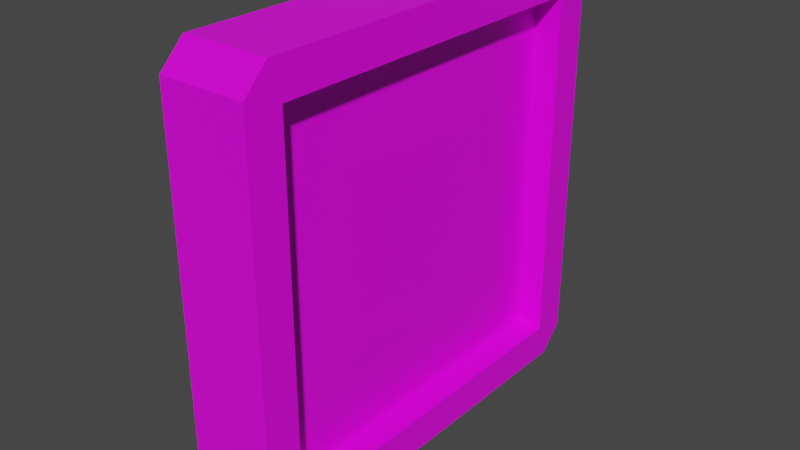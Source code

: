 # Source: FlatMonitor.blend  (saved by Blender 2.80.75; exported with 4.5.12 LTS)
import bpy
from mathutils import Matrix  # noqa: F401  (used for matrix-valued properties, if any)

bpy.ops.wm.read_factory_settings(use_empty=True)
scene = bpy.context.scene
scene.name = 'Scene'

# ---- collections
col_collection = bpy.data.collections.new('Collection'); scene.collection.children.link(col_collection)

# ---- images (referenced by path relative to the original .blend; pixels are not part of the script)
import os
ASSET_DIR = os.environ.get("B2B_ASSET_DIR", "")  # directory of the original .blend (textures are referenced by path, not embedded)
HERE = os.path.dirname(os.path.abspath(__file__))  # packed textures are extracted next to this script under _unpacked/

def load_image(name, relpath, width, height, colorspace="sRGB"):
    """Load a texture the original file referenced (path relative to the .blend, or extracted next to this script)."""
    p = next((c for c in (os.path.join(HERE, relpath), os.path.join(ASSET_DIR, relpath)) if relpath and os.path.exists(c)), "")
    if p:
        img = bpy.data.images.load(p, check_existing=True)
        img.name = name
    else:  # same state as the original file: an image datablock whose file is absent (Cycles renders it pink)
        img = bpy.data.images.new(name, width, height)
        img.source = "FILE"
        img.filepath = "//" + (relpath or name)
    img.colorspace_settings.name = colorspace
    return img
img_imphenziapalette01_png = load_image('ImphenziaPalette01.png', 'ImphenziaPalette01.png', 1024, 1024, 'sRGB')

# ---- materials (node trees are filled in below, after node groups)
mat_material = bpy.data.materials.new('Material')
mat_material.alpha_threshold = 0.0
mat_material.use_transparent_shadow = False
mat_material.line_color = (0.0, 0.0, 0.0, 1.0)

# ---- material node trees
mat_material.use_nodes = True; mat_material.node_tree.nodes.clear()
_N = mat_material.node_tree.nodes; _L = mat_material.node_tree.links
n0 = _N.new('ShaderNodeOutputMaterial'); n0.name = 'Material Output'; n0.location = (300, 300)
n1 = _N.new('ShaderNodeBsdfPrincipled'); n1.name = 'Principled BSDF'; n1.location = (10, 300)
n1.distribution = 'GGX'
n1.subsurface_method = 'BURLEY'
n1.inputs[2].default_value = 0.4
n1.inputs[3].default_value = 1.45
n1.inputs[27].default_value = (0.0, 0.0, 0.0, 1.0)
n1.inputs[28].default_value = 1.0
n2 = _N.new('ShaderNodeTexImage'); n2.name = 'Image Texture'; n2.location = (-462, 77)
n2.image = img_imphenziapalette01_png
n2.interpolation = 'Closest'
_L.new(n1.outputs[0], n0.inputs[0])
_L.new(n2.outputs[0], n1.inputs[0])
n0.is_active_output = True

# ---- world
world_world = bpy.data.worlds.new('World'); scene.world = world_world
world_world.use_nodes = True; world_world.node_tree.nodes.clear()
_N = world_world.node_tree.nodes; _L = world_world.node_tree.links
n0 = _N.new('ShaderNodeOutputWorld'); n0.name = 'World Output'; n0.location = (300, 300)
n1 = _N.new('ShaderNodeBackground'); n1.name = 'Background'; n1.location = (10, 300)
n1.inputs[0].default_value = (0.05088, 0.05088, 0.05088, 1.0)
_L.new(n1.outputs[0], n0.inputs[0])
n0.is_active_output = True
world_world.color = (0.05088, 0.05088, 0.05088)
world_world.use_sun_shadow = False
world_world.sun_shadow_jitter_overblur = 0.0

# ---- meshes
me_cube = bpy.data.meshes.new('Cube')
me_cube.from_pydata([(1.603, 0.832, 0.832), (1.603, 0.832, -0.832), (1.603, -0.832, 0.832), (1.603, -0.832, -0.832), (0.7896, 0.832, 0.832), (0.7896, 0.832, -0.832), (0.7896, -0.832, 0.832), (0.7896, -0.832, -0.832), (0.7896, 0.832, 0.0), (0.7896, -0.832, 0.0), (0.7896, 0.0, 0.832), (0.7896, 0.0, -0.832), (0.8926, 0.0, 0.0), (0.7896, 0.832, -0.416), (0.7896, -0.832, -0.416), (0.7896, -0.416, 0.832), (0.7896, 0.416, -0.832), (0.7896, 0.832, 0.416), (0.7896, -0.832, 0.416), (0.7896, 0.416, 0.832), (0.7896, -0.416, -0.832), (0.8926, -0.416, 0.0), (0.8926, 0.416, 0.0), (0.8926, 0.0, -0.416), (0.8926, 0.0, 0.416), (0.8926, 0.416, 0.416), (0.8926, 0.416, -0.416), (0.8926, -0.416, -0.416), (0.8926, -0.416, 0.416), (0.7896, 0.832, -0.624), (0.7896, -0.832, -0.624), (0.7896, -0.624, 0.832), (0.7896, 0.624, -0.832), (0.7896, 0.832, 0.208), (0.7896, -0.832, 0.208), (0.7896, 0.208, 0.832), (0.7896, -0.208, -0.832), (0.8468, -0.624, 0.0), (0.8926, 0.208, 0.0), (0.8468, 0.0, -0.624), (0.8926, 0.0, 0.208), (0.7896, 0.832, -0.208), (0.7896, -0.832, -0.208), (0.7896, -0.208, 0.832), (0.7896, 0.208, -0.832), (0.7896, 0.832, 0.624), (0.7896, -0.832, 0.624), (0.7896, 0.624, 0.832), (0.7896, -0.624, -0.832), (0.8926, -0.208, 0.0), (0.8468, 0.624, 0.0), (0.8926, 0.0, -0.208), (0.8468, 0.0, 0.624), (0.8926, 0.208, 0.416), (0.8468, 0.624, 0.416), (0.8926, 0.416, 0.208), (0.8468, 0.416, 0.624), (0.8926, 0.208, -0.416), (0.8468, 0.624, -0.416), (0.8468, 0.416, -0.624), (0.8926, 0.416, -0.208), (0.8468, -0.624, -0.416), (0.8926, -0.208, -0.416), (0.8468, -0.416, -0.624), (0.8926, -0.416, -0.208), (0.8468, -0.624, 0.416), (0.8926, -0.208, 0.416), (0.8926, -0.416, 0.208), (0.8468, -0.416, 0.624), (0.8468, -0.208, 0.624), (0.8926, -0.208, 0.208), (0.8468, -0.624, 0.208), (0.8926, -0.208, -0.208), (0.8468, -0.208, -0.624), (0.8468, -0.624, -0.624), (0.8468, 0.624, -0.208), (0.8468, 0.624, -0.624), (0.8468, 0.208, -0.624), (0.8468, 0.624, 0.624), (0.8468, 0.624, 0.208), (0.8926, 0.208, 0.208), (0.8468, 0.208, 0.624), (0.8926, 0.208, -0.208), (0.8468, -0.624, -0.208), (0.8468, -0.624, 0.624), (-1.0, 0.8854, 1.0), (-1.0, 1.0, 0.8854), (-1.0, 1.0, -0.8854), (-1.0, 0.8854, -1.0), (-1.0, -1.0, 0.8854), (-1.0, -0.8854, 1.0), (-1.0, -0.8854, -1.0), (-1.0, -1.0, -0.8854), (1.603, 1.0, 0.8854), (1.603, 0.8854, 1.0), (1.603, 0.919, 0.919), (1.603, 0.8854, -1.0), (1.603, 1.0, -0.8854), (1.603, 0.919, -0.919), (1.603, -0.8854, 1.0), (1.603, -1.0, 0.8854), (1.603, -0.919, 0.919), (1.603, -1.0, -0.8854), (1.603, -0.8854, -1.0), (1.603, -0.919, -0.919), (0.0, 0.8854, -1.0), (0.0, 1.0, -0.8854), (0.0, -0.8854, 1.0), (0.0, -1.0, 0.8854), (0.0, -0.8854, -1.0), (0.0, -1.0, -0.8854), (0.0, 0.8854, 1.0), (0.0, 1.0, 0.8854), (-0.5, 0.8854, -1.0), (-1.0, 0.0, -1.0), (-0.5, -0.8854, -1.0), (0.0, 0.0, -1.0), (-0.5, 0.0, -1.0), (-0.75, 0.8854, -1.0), (-1.0, -0.4427, -1.0), (-0.25, -0.8854, -1.0), (0.0, -0.4427, -1.0), (-0.25, 0.8854, -1.0), (-1.0, 0.4427, -1.0), (-0.75, -0.8854, -1.0), (0.0, 0.4427, -1.0), (-0.5, -0.4427, -1.0), (-0.5, 0.4427, -1.0), (-0.75, 0.0, -1.0), (-0.25, 0.0, -1.0), (-0.25, 0.4427, -1.0), (-0.75, 0.4427, -1.0), (-0.75, -0.4427, -1.0), (-0.25, -0.4427, -1.0)], [], [(105, 96, 103, 109, 121, 116, 125), (0, 1, 98, 97, 93, 95), (111, 85, 90, 107), (110, 108, 89, 92), (2, 3, 7, 30, 14, 42, 9, 34, 18, 46, 6), (91, 92, 89, 90, 85, 86, 87, 88, 123, 114, 119), (2, 0, 95, 94, 99, 101), (1, 3, 104, 103, 96, 98), (3, 2, 101, 100, 102, 104), (84, 31, 6, 46), (0, 2, 6, 31, 15, 43, 10, 35, 19, 47, 4), (1, 0, 4, 45, 17, 33, 8, 41, 13, 29, 5), (3, 1, 5, 32, 16, 44, 11, 36, 20, 48, 7), (83, 37, 9, 42), (82, 38, 12, 51), (81, 35, 10, 52), (80, 53, 24, 40), (79, 54, 25, 55), (78, 47, 19, 56), (77, 57, 23, 39), (76, 58, 26, 59), (75, 50, 22, 60), (74, 61, 14, 30), (73, 62, 27, 63), (72, 49, 21, 64), (71, 65, 18, 34), (70, 66, 28, 67), (69, 43, 15, 68), (66, 69, 68, 28), (24, 52, 69, 66), (52, 10, 43, 69), (49, 70, 67, 21), (12, 40, 70, 49), (40, 24, 66, 70), (37, 71, 34, 9), (21, 67, 71, 37), (67, 28, 65, 71), (62, 72, 64, 27), (23, 51, 72, 62), (51, 12, 49, 72), (36, 73, 63, 20), (11, 39, 73, 36), (39, 23, 62, 73), (48, 74, 30, 7), (20, 63, 74, 48), (63, 27, 61, 74), (58, 75, 60, 26), (13, 41, 75, 58), (41, 8, 50, 75), (32, 76, 59, 16), (5, 29, 76, 32), (29, 13, 58, 76), (44, 77, 39, 11), (16, 59, 77, 44), (59, 26, 57, 77), (54, 78, 56, 25), (17, 45, 78, 54), (45, 4, 47, 78), (50, 79, 55, 22), (8, 33, 79, 50), (33, 17, 54, 79), (38, 80, 40, 12), (22, 55, 80, 38), (55, 25, 53, 80), (53, 81, 52, 24), (25, 56, 81, 53), (56, 19, 35, 81), (57, 82, 51, 23), (26, 60, 82, 57), (60, 22, 38, 82), (61, 83, 42, 14), (27, 64, 83, 61), (64, 21, 37, 83), (65, 84, 46, 18), (28, 68, 84, 65), (68, 15, 31, 84), (93, 94, 95), (96, 97, 98), (99, 100, 101), (102, 103, 104), (105, 122, 113, 118, 88, 87, 106), (107, 90, 89, 108), (109, 103, 102, 110), (111, 94, 93, 112), (106, 112, 93, 97), (87, 86, 112, 106), (85, 111, 112, 86), (91, 124, 115, 120, 109, 110, 92), (99, 107, 108, 100), (96, 105, 106, 97), (102, 100, 108, 110), (94, 111, 107, 99), (133, 121, 109, 120), (132, 126, 115, 124), (131, 127, 117, 128), (130, 125, 116, 129), (127, 130, 129, 117), (113, 122, 130, 127), (122, 105, 125, 130), (123, 131, 128, 114), (88, 118, 131, 123), (118, 113, 127, 131), (119, 132, 124, 91), (114, 128, 132, 119), (128, 117, 126, 132), (126, 133, 120, 115), (117, 129, 133, 126), (129, 116, 121, 133)])
_uv = me_cube.uv_layers.new(name='UVMap')
_uv.uv.foreach_set('vector', [0.9331, 0.9341, 0.9331, 0.9341, 0.9331, 0.9341, 0.9331, 0.9341, 0.9331, 0.9341, 0.9331, 0.9341, 0.9331, 0.9341, 0.9331, 0.9341, 0.9331, 0.9341, 0.9331, 0.9341, 0.9331, 0.9341, 0.9331, 0.9341, 0.9331, 0.9341, 0.9331, 0.9341, 0.9331, 0.9341, 0.9331, 0.9341, 0.9331, 0.9341, 0.9331, 0.9341, 0.9331, 0.9341, 0.9331, 0.9341, 0.9331, 0.9341, 0.9331, 0.9341, 0.9331, 0.9341, 0.9331, 0.9341, 0.9331, 0.9341, 0.9331, 0.9341, 0.9331, 0.9341, 0.9331, 0.9341, 0.9331, 0.9341, 0.9331, 0.9341, 0.9331, 0.9341, 0.9331, 0.9341, 0.9331, 0.9341, 0.9331, 0.9341, 0.9331, 0.9341, 0.9331, 0.9341, 0.9331, 0.9341, 0.9331, 0.9341, 0.9331, 0.9341, 0.9331, 0.9341, 0.9331, 0.9341, 0.9331, 0.9341, 0.9331, 0.9341, 0.9331, 0.9341, 0.9331, 0.9341, 0.9331, 0.9341, 0.9331, 0.9341, 0.9331, 0.9341, 0.9331, 0.9341, 0.9331, 0.9341, 0.9331, 0.9341, 0.9331, 0.9341, 0.9331, 0.9341, 0.9331, 0.9341, 0.9331, 0.9341, 0.9331, 0.9341, 0.9331, 0.9341, 0.9331, 0.9341, 0.9331, 0.9341, 0.9331, 0.9341, 0.9331, 0.9341, 0.05878, 0.7852, 0.05878, 0.7852, 0.05878, 0.7852, 0.05878, 0.7852, 0.9331, 0.9341, 0.9331, 0.9341, 0.9331, 0.9341, 0.9331, 0.9341, 0.9331, 0.9341, 0.9331, 0.9341, 0.9331, 0.9341, 0.9331, 0.9341, 0.9331, 0.9341, 0.9331, 0.9341, 0.9331, 0.9341, 0.9331, 0.9341, 0.9331, 0.9341, 0.9331, 0.9341, 0.9331, 0.9341, 0.9331, 0.9341, 0.9331, 0.9341, 0.9331, 0.9341, 0.9331, 0.9341, 0.9331, 0.9341, 0.9331, 0.9341, 0.9331, 0.9341, 0.9331, 0.9341, 0.9331, 0.9341, 0.9331, 0.9341, 0.9331, 0.9341, 0.9331, 0.9341, 0.9331, 0.9341, 0.9331, 0.9341, 0.9331, 0.9341, 0.9331, 0.9341, 0.9331, 0.9341, 0.9331, 0.9341, 0.05878, 0.7852, 0.05878, 0.7852, 0.05878, 0.7852, 0.05878, 0.7852, 0.05878, 0.7852, 0.05878, 0.7852, 0.05878, 0.7852, 0.05878, 0.7852, 0.05878, 0.7852, 0.05878, 0.7852, 0.05878, 0.7852, 0.05878, 0.7852, 0.05878, 0.7852, 0.05878, 0.7852, 0.05878, 0.7852, 0.05878, 0.7852, 0.05878, 0.7852, 0.05878, 0.7852, 0.05878, 0.7852, 0.05878, 0.7852, 0.05878, 0.7852, 0.05878, 0.7852, 0.05878, 0.7852, 0.05878, 0.7852, 0.05878, 0.7852, 0.05878, 0.7852, 0.05878, 0.7852, 0.05878, 0.7852, 0.05878, 0.7852, 0.05878, 0.7852, 0.05878, 0.7852, 0.05878, 0.7852, 0.05878, 0.7852, 0.05878, 0.7852, 0.05878, 0.7852, 0.05878, 0.7852, 0.05878, 0.7852, 0.05878, 0.7852, 0.05878, 0.7852, 0.05878, 0.7852, 0.05878, 0.7852, 0.05878, 0.7852, 0.05878, 0.7852, 0.05878, 0.7852, 0.05878, 0.7852, 0.05878, 0.7852, 0.05878, 0.7852, 0.05878, 0.7852, 0.05878, 0.7852, 0.05878, 0.7852, 0.05878, 0.7852, 0.05878, 0.7852, 0.05878, 0.7852, 0.05878, 0.7852, 0.05878, 0.7852, 0.05878, 0.7852, 0.05878, 0.7852, 0.05878, 0.7852, 0.05878, 0.7852, 0.05878, 0.7852, 0.05878, 0.7852, 0.05878, 0.7852, 0.05878, 0.7852, 0.05878, 0.7852, 0.05878, 0.7852, 0.05878, 0.7852, 0.05878, 0.7852, 0.05878, 0.7852, 0.05878, 0.7852, 0.05878, 0.7852, 0.05878, 0.7852, 0.05878, 0.7852, 0.05878, 0.7852, 0.05878, 0.7852, 0.05878, 0.7852, 0.05878, 0.7852, 0.05878, 0.7852, 0.05878, 0.7852, 0.05878, 0.7852, 0.05878, 0.7852, 0.05878, 0.7852, 0.05878, 0.7852, 0.05878, 0.7852, 0.05878, 0.7852, 0.05878, 0.7852, 0.05878, 0.7852, 0.05878, 0.7852, 0.05878, 0.7852, 0.05878, 0.7852, 0.05878, 0.7852, 0.05878, 0.7852, 0.05878, 0.7852, 0.05878, 0.7852, 0.05878, 0.7852, 0.05878, 0.7852, 0.05878, 0.7852, 0.05878, 0.7852, 0.05878, 0.7852, 0.05878, 0.7852, 0.05878, 0.7852, 0.05878, 0.7852, 0.05878, 0.7852, 0.05878, 0.7852, 0.05878, 0.7852, 0.05878, 0.7852, 0.05878, 0.7852, 0.05878, 0.7852, 0.05878, 0.7852, 0.05878, 0.7852, 0.05878, 0.7852, 0.05878, 0.7852, 0.05878, 0.7852, 0.05878, 0.7852, 0.05878, 0.7852, 0.05878, 0.7852, 0.05878, 0.7852, 0.05878, 0.7852, 0.05878, 0.7852, 0.05878, 0.7852, 0.05878, 0.7852, 0.05878, 0.7852, 0.05878, 0.7852, 0.05878, 0.7852, 0.05878, 0.7852, 0.05878, 0.7852, 0.05878, 0.7852, 0.05878, 0.7852, 0.05878, 0.7852, 0.05878, 0.7852, 0.05878, 0.7852, 0.05878, 0.7852, 0.05878, 0.7852, 0.05878, 0.7852, 0.05878, 0.7852, 0.05878, 0.7852, 0.05878, 0.7852, 0.05878, 0.7852, 0.05878, 0.7852, 0.05878, 0.7852, 0.05878, 0.7852, 0.05878, 0.7852, 0.05878, 0.7852, 0.05878, 0.7852, 0.05878, 0.7852, 0.05878, 0.7852, 0.05878, 0.7852, 0.05878, 0.7852, 0.05878, 0.7852, 0.05878, 0.7852, 0.05878, 0.7852, 0.05878, 0.7852, 0.05878, 0.7852, 0.05878, 0.7852, 0.05878, 0.7852, 0.05878, 0.7852, 0.05878, 0.7852, 0.05878, 0.7852, 0.05878, 0.7852, 0.05878, 0.7852, 0.05878, 0.7852, 0.05878, 0.7852, 0.05878, 0.7852, 0.05878, 0.7852, 0.05878, 0.7852, 0.05878, 0.7852, 0.05878, 0.7852, 0.05878, 0.7852, 0.05878, 0.7852, 0.05878, 0.7852, 0.05878, 0.7852, 0.05878, 0.7852, 0.05878, 0.7852, 0.05878, 0.7852, 0.05878, 0.7852, 0.05878, 0.7852, 0.05878, 0.7852, 0.05878, 0.7852, 0.05878, 0.7852, 0.05878, 0.7852, 0.05878, 0.7852, 0.05878, 0.7852, 0.05878, 0.7852, 0.05878, 0.7852, 0.05878, 0.7852, 0.05878, 0.7852, 0.05878, 0.7852, 0.05878, 0.7852, 0.05878, 0.7852, 0.05878, 0.7852, 0.05878, 0.7852, 0.05878, 0.7852, 0.05878, 0.7852, 0.05878, 0.7852, 0.05878, 0.7852, 0.05878, 0.7852, 0.05878, 0.7852, 0.05878, 0.7852, 0.05878, 0.7852, 0.05878, 0.7852, 0.05878, 0.7852, 0.05878, 0.7852, 0.05878, 0.7852, 0.05878, 0.7852, 0.05878, 0.7852, 0.05878, 0.7852, 0.05878, 0.7852, 0.05878, 0.7852, 0.05878, 0.7852, 0.05878, 0.7852, 0.05878, 0.7852, 0.05878, 0.7852, 0.05878, 0.7852, 0.05878, 0.7852, 0.05878, 0.7852, 0.05878, 0.7852, 0.05878, 0.7852, 0.05878, 0.7852, 0.05878, 0.7852, 0.05878, 0.7852, 0.05878, 0.7852, 0.05878, 0.7852, 0.05878, 0.7852, 0.05878, 0.7852, 0.05878, 0.7852, 0.05878, 0.7852, 0.05878, 0.7852, 0.05878, 0.7852, 0.05878, 0.7852, 0.05878, 0.7852, 0.05878, 0.7852, 0.05878, 0.7852, 0.05878, 0.7852, 0.05878, 0.7852, 0.05878, 0.7852, 0.05878, 0.7852, 0.05878, 0.7852, 0.05878, 0.7852, 0.05878, 0.7852, 0.05878, 0.7852, 0.05878, 0.7852, 0.05878, 0.7852, 0.05878, 0.7852, 0.05878, 0.7852, 0.05878, 0.7852, 0.05878, 0.7852, 0.05878, 0.7852, 0.05878, 0.7852, 0.05878, 0.7852, 0.05878, 0.7852, 0.05878, 0.7852, 0.05878, 0.7852, 0.05878, 0.7852, 0.9331, 0.9341, 0.9331, 0.9341, 0.9331, 0.9341, 0.9331, 0.9341, 0.9331, 0.9341, 0.9331, 0.9341, 0.9331, 0.9341, 0.9331, 0.9341, 0.9331, 0.9341, 0.9331, 0.9341, 0.9331, 0.9341, 0.9331, 0.9341, 0.9331, 0.9341, 0.9331, 0.9341, 0.9331, 0.9341, 0.9331, 0.9341, 0.9331, 0.9341, 0.9331, 0.9341, 0.9331, 0.9341, 0.9331, 0.9341, 0.9331, 0.9341, 0.9331, 0.9341, 0.9331, 0.9341, 0.9331, 0.9341, 0.9331, 0.9341, 0.9331, 0.9341, 0.9331, 0.9341, 0.9331, 0.9341, 0.9331, 0.9341, 0.9331, 0.9341, 0.9331, 0.9341, 0.9331, 0.9341, 0.9331, 0.9341, 0.9331, 0.9341, 0.9331, 0.9341, 0.9331, 0.9341, 0.9331, 0.9341, 0.9331, 0.9341, 0.9331, 0.9341, 0.9331, 0.9341, 0.9331, 0.9341, 0.9331, 0.9341, 0.9331, 0.9341, 0.9331, 0.9341, 0.9331, 0.9341, 0.9331, 0.9341, 0.9331, 0.9341, 0.9331, 0.9341, 0.9331, 0.9341, 0.9331, 0.9341, 0.9331, 0.9341, 0.9331, 0.9341, 0.9331, 0.9341, 0.9331, 0.9341, 0.9331, 0.9341, 0.9331, 0.9341, 0.9331, 0.9341, 0.9331, 0.9341, 0.9331, 0.9341, 0.9331, 0.9341, 0.9331, 0.9341, 0.9331, 0.9341, 0.9331, 0.9341, 0.9331, 0.9341, 0.9331, 0.9341, 0.9331, 0.9341, 0.9331, 0.9341, 0.9331, 0.9341, 0.9331, 0.9341, 0.9331, 0.9341, 0.9331, 0.9341, 0.9331, 0.9341, 0.9331, 0.9341, 0.9331, 0.9341, 0.9331, 0.9341, 0.9331, 0.9341, 0.9331, 0.9341, 0.9331, 0.9341, 0.9331, 0.9341, 0.9331, 0.9341, 0.9331, 0.9341, 0.9331, 0.9341, 0.9331, 0.9341, 0.9331, 0.9341, 0.9331, 0.9341, 0.9331, 0.9341, 0.9331, 0.9341, 0.9331, 0.9341, 0.9331, 0.9341, 0.9331, 0.9341, 0.9331, 0.9341, 0.9331, 0.9341, 0.9331, 0.9341, 0.9331, 0.9341, 0.9331, 0.9341, 0.9331, 0.9341, 0.9331, 0.9341, 0.9331, 0.9341, 0.9331, 0.9341, 0.9331, 0.9341, 0.9331, 0.9341, 0.9331, 0.9341, 0.9331, 0.9341, 0.9331, 0.9341, 0.9331, 0.9341, 0.9331, 0.9341, 0.9331, 0.9341, 0.9331, 0.9341, 0.9331, 0.9341, 0.9331, 0.9341, 0.9331, 0.9341, 0.9331, 0.9341, 0.9331, 0.9341, 0.9331, 0.9341, 0.9331, 0.9341, 0.9331, 0.9341, 0.9331, 0.9341, 0.9331, 0.9341, 0.9331, 0.9341, 0.9331, 0.9341, 0.9331, 0.9341, 0.9331, 0.9341, 0.9331, 0.9341, 0.9331, 0.9341, 0.9331, 0.9341, 0.9331, 0.9341, 0.9331, 0.9341, 0.9331, 0.9341, 0.9331, 0.9341, 0.9331, 0.9341])
me_cube.materials.append(mat_material)
me_cube.use_remesh_preserve_volume = False
me_cube.use_remesh_preserve_attributes = False
me_cube.use_mirror_vertex_groups = False
me_cube.update()

# ---- objects
ob_cube = bpy.data.objects.new('Cube', me_cube)

# ---- transforms, parenting, visibility, modifiers, constraints
ob_cube.location = (0.0, 0.0, 0.0)
ob_cube.scale = (0.1543, 1.0, 1.0)
ob_cube.lock_rotations_4d = False
ob_cube.empty_display_type = 'ARROWS'
ob_cube.lineart.crease_threshold = 0.0

# ---- collection membership
col_collection.objects.link(ob_cube)

# ---- scene / render settings (as saved in the file)
scene.frame_start = 1; scene.frame_end = 250; scene.frame_set(1)
scene.render.engine = 'BLENDER_EEVEE_NEXT'
scene.cycles.use_denoising = False
scene.cycles.samples = 128
scene.cycles.sampling_pattern = 'TABULATED_SOBOL'
scene.cycles.use_adaptive_sampling = False
scene.cycles.use_light_tree = False
scene.view_settings.view_transform = 'Filmic'
bpy.context.view_layer.update()

# ---- added for rendering (the .blend has no active camera and no usable light): camera, sun
cam_auto = bpy.data.cameras.new('AutoCamera')
cam_auto.lens = 50.0
cam_auto.sensor_width = 36.0
cam_auto.clip_end = 1000.0
ob_auto_camera = bpy.data.objects.new('AutoCamera', cam_auto)
scene.collection.objects.link(ob_auto_camera)
ob_auto_camera.location = (2.6897, -3.17182, 2.11454)
ob_auto_camera.rotation_euler = (1.09748, -7.21219e-08, 0.694738)
scene.camera = ob_auto_camera
light_auto_sun = bpy.data.lights.new('AutoSun', 'SUN')
light_auto_sun.energy = 3.0
light_auto_sun.angle = 0.0523599
ob_auto_sun = bpy.data.objects.new('AutoSun', light_auto_sun)
scene.collection.objects.link(ob_auto_sun)
ob_auto_sun.rotation_euler = (0.872665, 0.174533, 0.523599)
bpy.context.view_layer.update()
